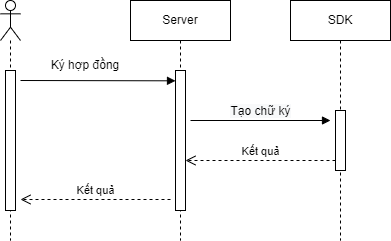

The diagram above was exported from draw.io. Its source (the exported page's mxGraphModel, read from the mxfile embedded in the PNG):
<mxGraphModel dx="1038" dy="489" grid="1" gridSize="10" guides="1" tooltips="1" connect="1" arrows="1" fold="1" page="1" pageScale="1" pageWidth="850" pageHeight="1100" math="0" shadow="0">
  <root>
    <mxCell id="iMTQCzU-sew12eMArEUF-0" />
    <mxCell id="iMTQCzU-sew12eMArEUF-1" parent="iMTQCzU-sew12eMArEUF-0" />
    <mxCell id="iMTQCzU-sew12eMArEUF-2" value="" style="shape=umlLifeline;participant=umlActor;perimeter=lifelinePerimeter;whiteSpace=wrap;html=1;container=1;collapsible=0;recursiveResize=0;verticalAlign=top;spacingTop=36;outlineConnect=0;" vertex="1" parent="iMTQCzU-sew12eMArEUF-1">
      <mxGeometry x="80" y="40" width="20" height="240" as="geometry" />
    </mxCell>
    <mxCell id="iMTQCzU-sew12eMArEUF-3" value="" style="html=1;points=[];perimeter=orthogonalPerimeter;" vertex="1" parent="iMTQCzU-sew12eMArEUF-2">
      <mxGeometry x="5" y="70" width="10" height="140" as="geometry" />
    </mxCell>
    <mxCell id="iMTQCzU-sew12eMArEUF-4" value="" style="html=1;verticalAlign=bottom;endArrow=block;rounded=0;" edge="1" parent="iMTQCzU-sew12eMArEUF-1">
      <mxGeometry width="80" relative="1" as="geometry">
        <mxPoint x="100" y="120" as="sourcePoint" />
        <mxPoint x="255" y="120.32000000000005" as="targetPoint" />
      </mxGeometry>
    </mxCell>
    <mxCell id="iMTQCzU-sew12eMArEUF-5" value="&lt;span style=&quot;font-size: 12px; background-color: rgb(248, 249, 250);&quot;&gt;Tạo chữ ký&lt;/span&gt;" style="html=1;verticalAlign=bottom;endArrow=block;rounded=0;" edge="1" parent="iMTQCzU-sew12eMArEUF-1">
      <mxGeometry width="80" relative="1" as="geometry">
        <mxPoint x="270" y="160" as="sourcePoint" />
        <mxPoint x="410" y="160" as="targetPoint" />
      </mxGeometry>
    </mxCell>
    <mxCell id="iMTQCzU-sew12eMArEUF-6" value="Ký hợp đồng" style="text;html=1;strokeColor=none;fillColor=none;align=center;verticalAlign=middle;whiteSpace=wrap;rounded=0;" vertex="1" parent="iMTQCzU-sew12eMArEUF-1">
      <mxGeometry x="120" y="90" width="90" height="30" as="geometry" />
    </mxCell>
    <mxCell id="iMTQCzU-sew12eMArEUF-7" value="Server" style="shape=umlLifeline;perimeter=lifelinePerimeter;whiteSpace=wrap;html=1;container=1;collapsible=0;recursiveResize=0;outlineConnect=0;" vertex="1" parent="iMTQCzU-sew12eMArEUF-1">
      <mxGeometry x="210" y="40" width="100" height="240" as="geometry" />
    </mxCell>
    <mxCell id="iMTQCzU-sew12eMArEUF-8" value="" style="html=1;points=[];perimeter=orthogonalPerimeter;" vertex="1" parent="iMTQCzU-sew12eMArEUF-7">
      <mxGeometry x="45" y="70" width="10" height="140" as="geometry" />
    </mxCell>
    <mxCell id="iMTQCzU-sew12eMArEUF-9" value="Kết quả" style="html=1;verticalAlign=bottom;endArrow=open;dashed=1;endSize=8;rounded=0;elbow=vertical;" edge="1" parent="iMTQCzU-sew12eMArEUF-7">
      <mxGeometry relative="1" as="geometry">
        <mxPoint x="40" y="199" as="sourcePoint" />
        <mxPoint x="-110" y="199" as="targetPoint" />
      </mxGeometry>
    </mxCell>
    <mxCell id="iMTQCzU-sew12eMArEUF-10" value="SDK" style="shape=umlLifeline;perimeter=lifelinePerimeter;whiteSpace=wrap;html=1;container=1;collapsible=0;recursiveResize=0;outlineConnect=0;" vertex="1" parent="iMTQCzU-sew12eMArEUF-1">
      <mxGeometry x="370" y="40" width="100" height="240" as="geometry" />
    </mxCell>
    <mxCell id="iMTQCzU-sew12eMArEUF-11" value="" style="html=1;points=[];perimeter=orthogonalPerimeter;" vertex="1" parent="iMTQCzU-sew12eMArEUF-10">
      <mxGeometry x="45" y="110" width="10" height="60" as="geometry" />
    </mxCell>
    <mxCell id="iMTQCzU-sew12eMArEUF-12" value="Kết quả" style="html=1;verticalAlign=bottom;endArrow=open;dashed=1;endSize=8;rounded=0;elbow=vertical;" edge="1" parent="iMTQCzU-sew12eMArEUF-10">
      <mxGeometry relative="1" as="geometry">
        <mxPoint x="45" y="160" as="sourcePoint" />
        <mxPoint x="-105" y="160" as="targetPoint" />
      </mxGeometry>
    </mxCell>
  </root>
</mxGraphModel>